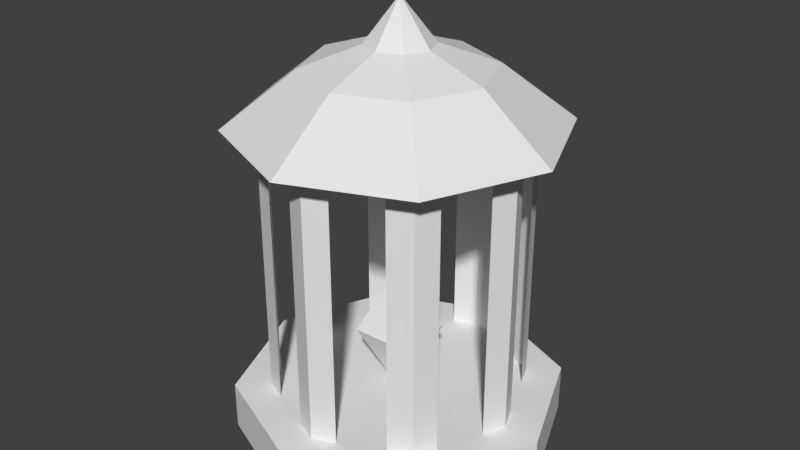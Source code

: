 # Source: Lamp.blend  (saved by Blender 2.79.0; exported with 4.5.12 LTS)
import bpy
from mathutils import Matrix  # noqa: F401  (used for matrix-valued properties, if any)

bpy.ops.wm.read_factory_settings(use_empty=True)
scene = bpy.context.scene
scene.name = 'Scene'

# ---- collections
col_collection_1 = bpy.data.collections.new('Collection 1'); scene.collection.children.link(col_collection_1)

# ---- world
world_world = bpy.data.worlds.new('World'); scene.world = world_world
world_world.color = (0.05088, 0.05088, 0.05088)
world_world.use_sun_shadow = False
world_world.sun_shadow_jitter_overblur = 0.0
world_world.cycles.sampling_method = 'MANUAL'

# ---- meshes
me_cube_001 = bpy.data.meshes.new('Cube.001')
me_cube_001.from_pydata([(4.623e-09, 0.2616, 0.0), (-0.185, 0.185, 0.0), (-0.2616, -8.93e-09, 0.0), (-0.185, -0.185, 0.0), (2.749e-08, -0.2616, 0.0), (0.185, -0.185, 0.0), (0.2616, 5.623e-09, 0.0), (0.185, 0.185, 0.0), (4.623e-09, 0.2616, 0.07719), (-0.185, 0.185, 0.07719), (-0.2616, -8.93e-09, 0.07719), (-0.185, -0.185, 0.07719), (2.749e-08, -0.2616, 0.07719), (0.185, -0.185, 0.07719), (0.2616, 5.623e-09, 0.07719), (0.185, 0.185, 0.07719), (8.074e-09, 0.2041, 0.07719), (-0.1443, 0.1443, 0.07719), (-0.2041, -6.969e-09, 0.07719), (-0.1443, -0.1443, 0.07719), (2.592e-08, -0.2041, 0.07719), (0.1443, -0.1443, 0.07719), (0.2041, 4.388e-09, 0.07719), (0.1443, 0.1443, 0.07719), (-0.03608, 0.1892, 0.07719), (-0.1593, 0.1083, 0.07719), (-0.1892, -0.03608, 0.07719), (0.1593, -0.1083, 0.07719), (-0.03608, 0.1892, 0.5086), (-0.1593, 0.1083, 0.5086), (-0.1892, -0.03608, 0.5086), (-0.1083, -0.1593, 0.5086), (0.03608, -0.1892, 0.5086), (0.1593, -0.1083, 0.5086), (0.1892, 0.03608, 0.5086), (0.1083, 0.1593, 0.5086), (-0.1083, 0.1593, 0.5086), (-0.1892, 0.03608, 0.5086), (-0.1593, -0.1083, 0.5086), (-0.03608, -0.1892, 0.5086), (0.1083, -0.1593, 0.5086), (0.1892, -0.03608, 0.5086), (0.1593, 0.1083, 0.5086), (0.03608, 0.1892, 0.5086), (0.1443, 0.1443, 0.5086), (0.2041, 4.388e-09, 0.5086), (0.1443, -0.1443, 0.5086), (2.592e-08, -0.2041, 0.5086), (-0.1443, -0.1443, 0.5086), (-0.2041, -6.969e-09, 0.5086), (-0.1443, 0.1443, 0.5086), (8.074e-09, 0.2041, 0.5086), (0.03608, 0.1892, 0.07719), (0.1593, 0.1083, 0.07719), (0.1892, -0.03608, 0.07719), (0.1083, -0.1593, 0.07719), (-0.03608, -0.1892, 0.07719), (-0.1593, -0.1083, 0.07719), (-0.1892, 0.03608, 0.07719), (-0.1083, 0.1593, 0.07719), (0.1083, 0.1593, 0.07719), (0.1892, 0.03608, 0.07719), (0.03608, -0.1892, 0.07719), (-0.1083, -0.1593, 0.07719), (1.959e-08, -6.529e-10, 0.6975), (0.03732, 0.03732, 0.6291), (0.05278, -4.049e-10, 0.6291), (0.03732, -0.03732, 0.6291), (2.444e-08, -0.05278, 0.6291), (-0.03732, -0.03732, 0.6291), (-0.05278, -3.341e-09, 0.6291), (-0.03732, 0.03732, 0.6291), (1.983e-08, 0.05278, 0.6291), (1.667e-08, 0.1433, 0.5969), (-0.1013, 0.1013, 0.5969), (-0.1433, -6.831e-09, 0.5969), (-0.1013, -0.1013, 0.5969), (2.92e-08, -0.1433, 0.5969), (0.1013, -0.1013, 0.5969), (0.1433, 1.14e-09, 0.5969), (0.1013, 0.1013, 0.5969), (0.1811, 0.1811, 0.5097), (0.2562, 3.861e-09, 0.5097), (0.1811, -0.1811, 0.5097), (3.709e-08, -0.2562, 0.5097), (-0.1811, -0.1811, 0.5097), (-0.2562, -1.039e-08, 0.5097), (-0.1811, 0.1811, 0.5097), (1.47e-08, 0.2562, 0.5097)], [], [(5, 13, 12, 4), (3, 11, 10, 2), (1, 9, 8, 0), (0, 8, 15, 7), (6, 14, 13, 5), (4, 12, 11, 3), (2, 10, 9, 1), (7, 15, 14, 6), (8, 16, 52, 60, 23, 15), (14, 22, 54, 27, 21, 13), (12, 20, 56, 63, 19, 11), (10, 18, 58, 25, 17, 9), (15, 23, 53, 61, 22, 14), (13, 21, 55, 62, 20, 12), (11, 19, 57, 26, 18, 10), (9, 17, 59, 24, 16, 8), (20, 62, 32, 47), (19, 63, 31, 48), (59, 17, 50, 36), (57, 19, 48, 38), (22, 61, 34, 45), (54, 22, 45, 41), (21, 27, 33, 46), (58, 18, 49, 37), (16, 24, 28, 51), (55, 21, 46, 40), (53, 23, 44, 42), (52, 16, 51, 43), (23, 60, 35, 44), (18, 26, 30, 49), (56, 20, 47, 39), (17, 25, 29, 50), (1, 0, 7, 6, 5, 4, 3, 2), (86, 75, 74, 87), (65, 64, 66), (83, 78, 77, 84), (82, 79, 78, 83), (87, 74, 73, 88), (78, 67, 68, 77), (70, 64, 71), (68, 64, 69), (77, 68, 69, 76), (76, 69, 70, 75), (66, 64, 67), (67, 64, 68), (84, 77, 76, 85), (69, 64, 70), (81, 80, 79, 82), (85, 76, 75, 86), (74, 71, 72, 73), (79, 66, 67, 78), (75, 70, 71, 74), (72, 64, 65), (88, 73, 80, 81), (73, 72, 65, 80), (80, 65, 66, 79), (71, 64, 72), (63, 56, 20, 62, 55, 21, 27, 54, 22, 61, 53, 23, 60, 52, 16, 24, 59, 17, 25, 58, 18, 26, 57, 19), (88, 81, 82, 83, 84, 85, 86, 87)])
me_cube_001.use_remesh_preserve_volume = False
me_cube_001.use_remesh_preserve_attributes = False
me_cube_001.use_mirror_vertex_groups = False
me_cube_001.update()
me_cube_002 = bpy.data.meshes.new('Cube.002')
me_cube_002.from_pydata([(0.0, 0.0, 0.0541), (0.0, 0.0, 0.2851), (-0.04775, -0.04775, 0.1696), (-0.04775, 0.04775, 0.1696), (0.04775, 0.04775, 0.1696), (0.04775, -0.04775, 0.1696)], [], [(2, 1, 3), (3, 1, 4), (4, 1, 5), (5, 1, 2), (0, 5, 2), (0, 4, 5), (0, 3, 4), (0, 2, 3)])
me_cube_002.use_remesh_preserve_volume = False
me_cube_002.use_remesh_preserve_attributes = False
me_cube_002.use_mirror_vertex_groups = False
me_cube_002.update()

# ---- objects
ob_lamp = bpy.data.objects.new('Lamp', me_cube_001)
ob_fire = bpy.data.objects.new('Fire', me_cube_002)

# ---- transforms, parenting, visibility, modifiers, constraints
ob_lamp.location = (0.0, 0.0, 0.0)
ob_lamp.lineart.crease_threshold = 0.0
ob_fire.parent = ob_lamp
ob_fire.location = (0.0, 0.0, 0.0)
ob_fire.lineart.crease_threshold = 0.0

# ---- collection membership
col_collection_1.objects.link(ob_lamp)
col_collection_1.objects.link(ob_fire)

# ---- scene / render settings (as saved in the file)
scene.frame_start = 1; scene.frame_end = 250; scene.frame_set(1)
scene.render.engine = 'BLENDER_EEVEE_NEXT'
scene.render.resolution_percentage = 50
scene.render.dither_intensity = 0.0
scene.cycles.use_denoising = False
scene.cycles.samples = 128
scene.cycles.sampling_pattern = 'TABULATED_SOBOL'
scene.cycles.use_adaptive_sampling = False
scene.cycles.use_light_tree = False
scene.cycles.blur_glossy = 0.0
scene.cycles.sample_clamp_indirect = 0.0
scene.view_settings.view_transform = 'Standard'
bpy.context.view_layer.update()

# ---- added for rendering (the .blend has no active camera and no usable light): camera, sun
cam_auto = bpy.data.cameras.new('AutoCamera')
cam_auto.lens = 50.0
cam_auto.sensor_width = 36.0
cam_auto.clip_end = 1000.0
ob_auto_camera = bpy.data.objects.new('AutoCamera', cam_auto)
scene.collection.objects.link(ob_auto_camera)
ob_auto_camera.location = (0.940759, -1.12891, 1.10136)
ob_auto_camera.rotation_euler = (1.09748, -7.21219e-08, 0.694738)
scene.camera = ob_auto_camera
light_auto_sun = bpy.data.lights.new('AutoSun', 'SUN')
light_auto_sun.energy = 3.0
light_auto_sun.angle = 0.0523599
ob_auto_sun = bpy.data.objects.new('AutoSun', light_auto_sun)
scene.collection.objects.link(ob_auto_sun)
ob_auto_sun.rotation_euler = (0.872665, 0.174533, 0.523599)
bpy.context.view_layer.update()
